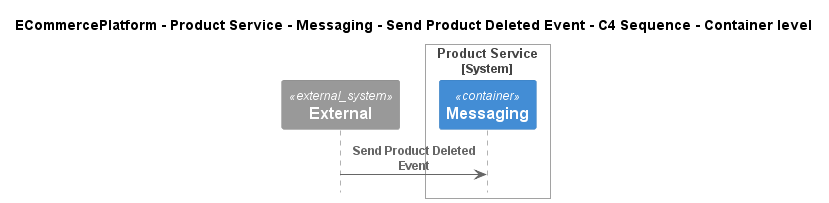

The diagram above was rendered by PlantUML. Its source (embedded in the PNG):
@startuml
!pragma layout smetana
!include ..\..\..\..\..\..\..\.c4s\C4_Sequence.puml

title ECommercePlatform - Product Service - Messaging - Send Product Deleted Event - C4 Sequence - Container level

System_Ext(C4InterFlow.SoftwareSystems.ExternalSystem, "External", "")

System_Boundary(ECommercePlatform.SoftwareSystems.ProductService, "Product Service")
    Container(ECommercePlatform.SoftwareSystems.ProductService.Containers.Messaging, "Messaging", "", "")
Boundary_End()

Rel(C4InterFlow.SoftwareSystems.ExternalSystem, ECommercePlatform.SoftwareSystems.ProductService.Containers.Messaging, "Send Product Deleted Event")


@enduml